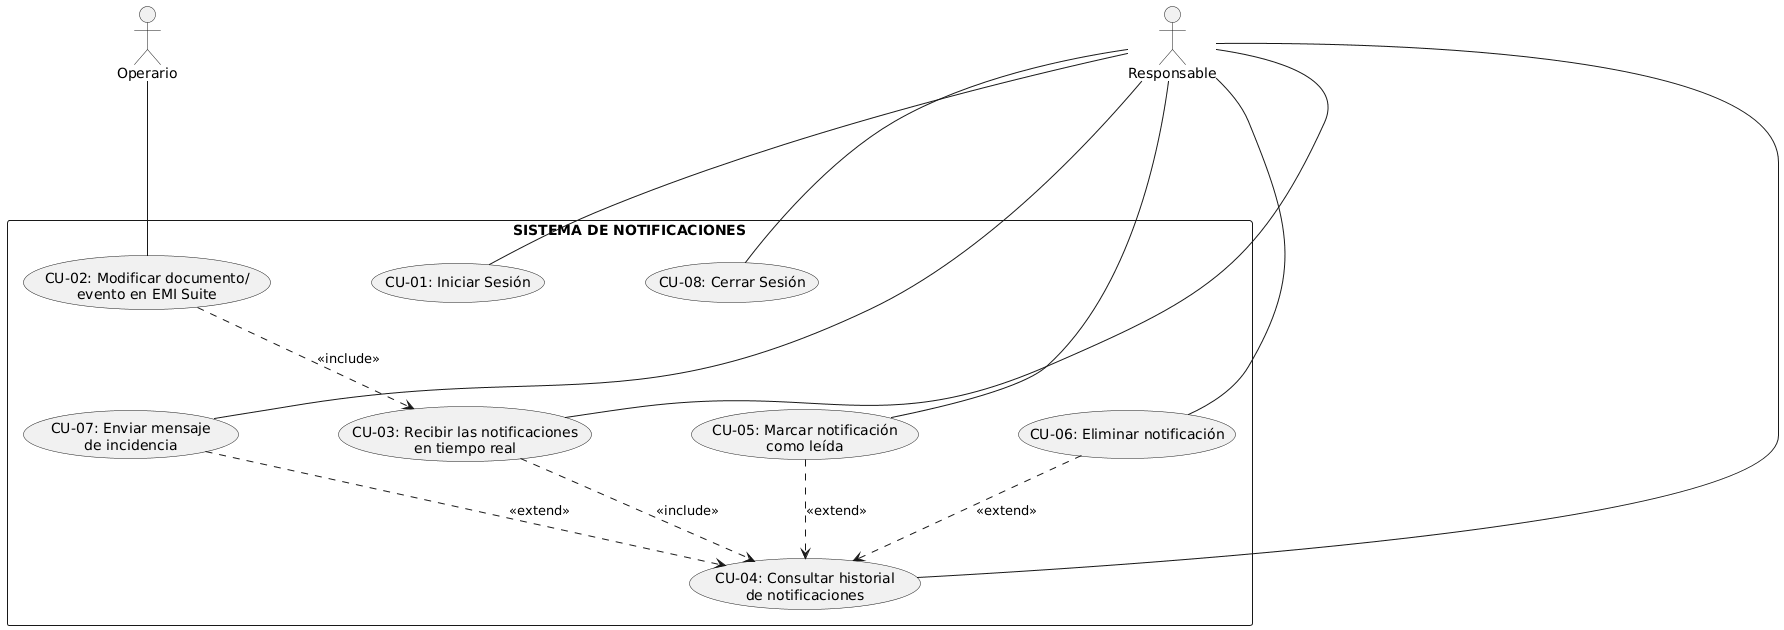

The diagram above was rendered by PlantUML. Its source (embedded in the PNG):
@startuml
' Cambiamos la dirección a vertical (por defecto es top to bottom)
top to bottom direction

' --- Ajustes para que respire ---
' Distancia vertical entre filas
skinparam ranksep 80 
' Distancia horizontal entre elementos (esto le da el "ancho")
skinparam nodesep 100 
skinparam packageStyle rectangle

actor "Operario" as op
actor "Responsable" as res

rectangle "SISTEMA DE NOTIFICACIONES" {
    usecase "CU-01: Iniciar Sesión" as cu01
    usecase "CU-08: Cerrar Sesión" as cu08
    usecase "CU-02: Modificar documento/\nevento en EMI Suite" as cu02
    usecase "CU-07: Enviar mensaje\nde incidencia" as cu07
    usecase "CU-05: Marcar notificación\ncomo leída" as cu05
    usecase "CU-06: Eliminar notificación" as cu06
    usecase "CU-03: Recibir las notificaciones\nen tiempo real" as cu03
    usecase "CU-04: Consultar historial\nde notificaciones" as cu04

    ' Relaciones entre Casos de Uso
    cu07 ..> cu04 : <<extend>>
    cu02 ..> cu03 : <<include>>
    cu05 ..> cu04 : <<extend>>
    cu06 ..> cu04 : <<extend>>
    cu03 ..> cu04 : <<include>>
}

' Relaciones de Actores
' Usamos flechas un poco más largas para separar a los actores del bloque
op --- cu02

res --- cu01
res --- cu04
res --- cu08
res --- cu07
res --- cu05
res --- cu06
res --- cu03
@enduml